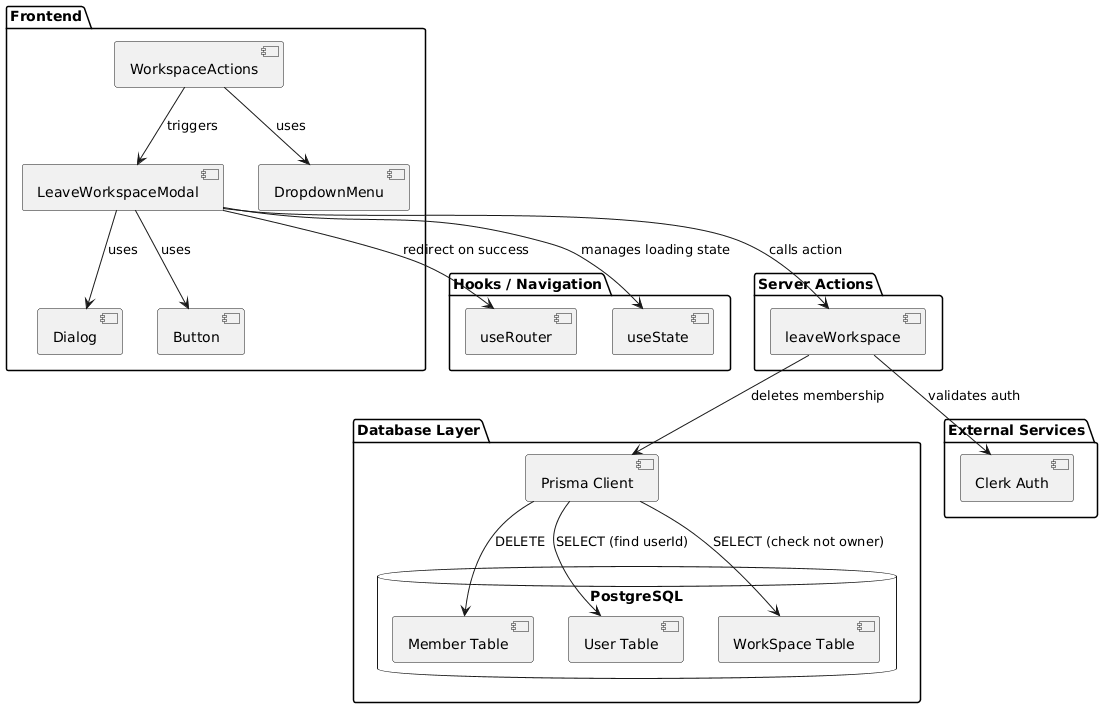

The diagram above was rendered by PlantUML. Its source (embedded in the PNG):
@startuml
package "Frontend" {
  [WorkspaceActions] as WA
  [LeaveWorkspaceModal] as LWM
  [DropdownMenu] as DDM
  [Dialog] as DLG
  [Button] as BTN
}

package "Hooks / Navigation" {
  [useRouter] as UR
  [useState] as US
}

package "Server Actions" {
  [leaveWorkspace] as LW
}

package "Database Layer" {
  [Prisma Client] as PC
  database "PostgreSQL" {
    [Member Table] as MT
    [User Table] as UT
    [WorkSpace Table] as WT
  }
}

package "External Services" {
  [Clerk Auth] as CA
}

WA --> DDM : uses
WA --> LWM : triggers
LWM --> DLG : uses
LWM --> BTN : uses

LWM --> US : manages loading state
LWM --> UR : redirect on success
LWM --> LW : calls action

LW --> CA : validates auth
LW --> PC : deletes membership

PC --> MT : DELETE
PC --> UT : SELECT (find userId)
PC --> WT : SELECT (check not owner)
@enduml